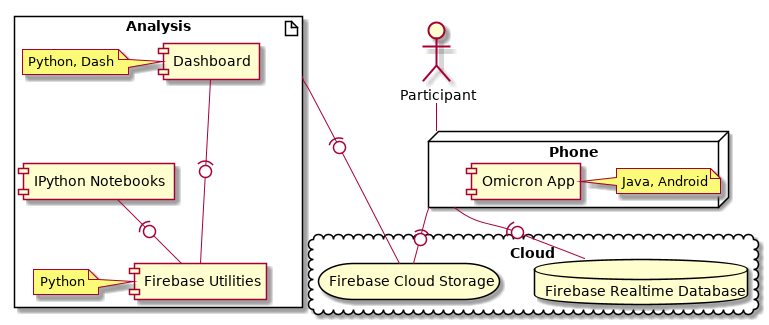

The diagram above was rendered by PlantUML. Its source (embedded in the PNG):
@startuml

actor Participant as pp

cloud Cloud {
  database "Firebase Realtime Database" as ftime
  storage "Firebase Cloud Storage" as cstore
}


node Phone as om {
  component "Omicron App"
  note right: Java, Android
}


artifact Analysis as mn {
  component Dashboard as da
  note left: Python, Dash
  component "Firebase Utilities" as fu
  note left: Python
  component "IPython Notebooks" as nb
}

mn --(0- cstore

da -(0-- fu
nb -(0- fu

pp -- om
om -(0- cstore
om -(0- ftime
@enduml